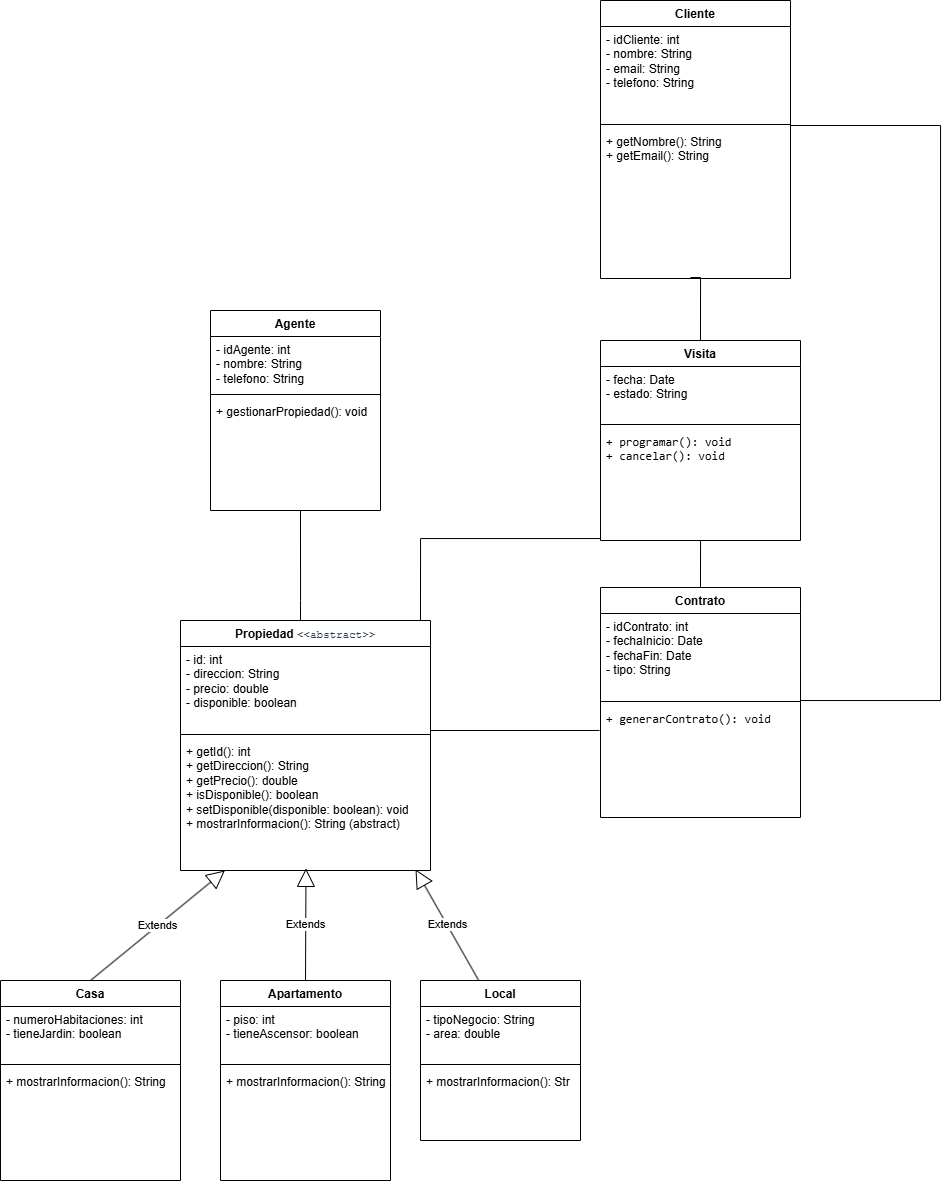

The diagram above was exported from draw.io. Its source (the exported page's mxGraphModel, read from the mxfile embedded in the PNG):
<mxGraphModel dx="1141" dy="673" grid="1" gridSize="10" guides="1" tooltips="1" connect="1" arrows="1" fold="1" page="1" pageScale="1" pageWidth="1169" pageHeight="827" math="0" shadow="0">
  <root>
    <mxCell id="0" />
    <mxCell id="1" parent="0" />
    <mxCell id="6RBY6QM6FC3GDiZwY8sD-1" parent="1" style="swimlane;fontStyle=1;align=center;verticalAlign=top;childLayout=stackLayout;horizontal=1;startSize=26;horizontalStack=0;resizeParent=1;resizeParentMax=0;resizeLast=0;collapsible=1;marginBottom=0;whiteSpace=wrap;html=1;" value="Propiedad&amp;nbsp;&lt;span style=&quot;background-color: transparent; color: rgb(44, 62, 80); font-family: &amp;quot;Courier New&amp;quot;, monospace; font-size: 0.9em; font-weight: 400;&quot;&gt;&amp;lt;&amp;lt;abstract&amp;gt;&amp;gt;&lt;/span&gt;" vertex="1">
      <mxGeometry height="250" width="250" x="480" y="630" as="geometry" />
    </mxCell>
    <mxCell id="6RBY6QM6FC3GDiZwY8sD-2" parent="6RBY6QM6FC3GDiZwY8sD-1" style="text;strokeColor=none;fillColor=none;align=left;verticalAlign=top;spacingLeft=4;spacingRight=4;overflow=hidden;rotatable=0;points=[[0,0.5],[1,0.5]];portConstraint=eastwest;whiteSpace=wrap;html=1;" value="&lt;div&gt;- id: int&lt;/div&gt;&lt;div&gt;- direccion: String&lt;/div&gt;&lt;div&gt;- precio: double&lt;/div&gt;&lt;div&gt;- disponible: boolean&lt;/div&gt;" vertex="1">
      <mxGeometry height="84" width="250" y="26" as="geometry" />
    </mxCell>
    <mxCell id="6RBY6QM6FC3GDiZwY8sD-3" parent="6RBY6QM6FC3GDiZwY8sD-1" style="line;strokeWidth=1;fillColor=none;align=left;verticalAlign=middle;spacingTop=-1;spacingLeft=3;spacingRight=3;rotatable=0;labelPosition=right;points=[];portConstraint=eastwest;strokeColor=inherit;" value="" vertex="1">
      <mxGeometry height="8" width="250" y="110" as="geometry" />
    </mxCell>
    <mxCell id="6RBY6QM6FC3GDiZwY8sD-4" parent="6RBY6QM6FC3GDiZwY8sD-1" style="text;strokeColor=none;fillColor=none;align=left;verticalAlign=top;spacingLeft=4;spacingRight=4;overflow=hidden;rotatable=0;points=[[0,0.5],[1,0.5]];portConstraint=eastwest;whiteSpace=wrap;html=1;" value="&lt;div&gt;+ getId(): int&lt;/div&gt;&lt;div&gt;+ getDireccion(): String&lt;/div&gt;&lt;div&gt;+ getPrecio(): double&lt;/div&gt;&lt;div&gt;+ isDisponible(): boolean&lt;/div&gt;&lt;div&gt;+ setDisponible(disponible: boolean): void&lt;/div&gt;&lt;div&gt;+ mostrarInformacion(): String (abstract)&lt;/div&gt;" vertex="1">
      <mxGeometry height="132" width="250" y="118" as="geometry" />
    </mxCell>
    <mxCell id="6RBY6QM6FC3GDiZwY8sD-5" parent="1" style="swimlane;fontStyle=1;align=center;verticalAlign=top;childLayout=stackLayout;horizontal=1;startSize=26;horizontalStack=0;resizeParent=1;resizeParentMax=0;resizeLast=0;collapsible=1;marginBottom=0;whiteSpace=wrap;html=1;" value="Casa" vertex="1">
      <mxGeometry height="200" width="180" x="300" y="990" as="geometry" />
    </mxCell>
    <mxCell id="6RBY6QM6FC3GDiZwY8sD-6" parent="6RBY6QM6FC3GDiZwY8sD-5" style="text;strokeColor=none;fillColor=none;align=left;verticalAlign=top;spacingLeft=4;spacingRight=4;overflow=hidden;rotatable=0;points=[[0,0.5],[1,0.5]];portConstraint=eastwest;whiteSpace=wrap;html=1;" value="- numeroHabitaciones: int&lt;br&gt;- tieneJardin: boolean" vertex="1">
      <mxGeometry height="54" width="180" y="26" as="geometry" />
    </mxCell>
    <mxCell id="6RBY6QM6FC3GDiZwY8sD-7" parent="6RBY6QM6FC3GDiZwY8sD-5" style="line;strokeWidth=1;fillColor=none;align=left;verticalAlign=middle;spacingTop=-1;spacingLeft=3;spacingRight=3;rotatable=0;labelPosition=right;points=[];portConstraint=eastwest;strokeColor=inherit;" value="" vertex="1">
      <mxGeometry height="8" width="180" y="80" as="geometry" />
    </mxCell>
    <mxCell id="6RBY6QM6FC3GDiZwY8sD-8" parent="6RBY6QM6FC3GDiZwY8sD-5" style="text;strokeColor=none;fillColor=none;align=left;verticalAlign=top;spacingLeft=4;spacingRight=4;overflow=hidden;rotatable=0;points=[[0,0.5],[1,0.5]];portConstraint=eastwest;whiteSpace=wrap;html=1;" value="+ mostrarInformacion(): String" vertex="1">
      <mxGeometry height="112" width="180" y="88" as="geometry" />
    </mxCell>
    <mxCell id="6RBY6QM6FC3GDiZwY8sD-10" edge="1" parent="1" source="6RBY6QM6FC3GDiZwY8sD-5" style="endArrow=block;endSize=16;endFill=0;html=1;rounded=0;exitX=0.5;exitY=0;exitDx=0;exitDy=0;" target="6RBY6QM6FC3GDiZwY8sD-4" value="Extends">
      <mxGeometry relative="1" width="160" as="geometry">
        <mxPoint x="415" y="910" as="sourcePoint" />
        <mxPoint x="575" y="910" as="targetPoint" />
      </mxGeometry>
    </mxCell>
    <mxCell id="6RBY6QM6FC3GDiZwY8sD-11" parent="1" style="swimlane;fontStyle=1;align=center;verticalAlign=top;childLayout=stackLayout;horizontal=1;startSize=26;horizontalStack=0;resizeParent=1;resizeParentMax=0;resizeLast=0;collapsible=1;marginBottom=0;whiteSpace=wrap;html=1;" value="Apartamento" vertex="1">
      <mxGeometry height="200" width="170" x="520" y="990" as="geometry" />
    </mxCell>
    <mxCell id="6RBY6QM6FC3GDiZwY8sD-12" parent="6RBY6QM6FC3GDiZwY8sD-11" style="text;strokeColor=none;fillColor=none;align=left;verticalAlign=top;spacingLeft=4;spacingRight=4;overflow=hidden;rotatable=0;points=[[0,0.5],[1,0.5]];portConstraint=eastwest;whiteSpace=wrap;html=1;" value="- piso: int&lt;br&gt;- tieneAscensor: boolean" vertex="1">
      <mxGeometry height="54" width="170" y="26" as="geometry" />
    </mxCell>
    <mxCell id="6RBY6QM6FC3GDiZwY8sD-13" parent="6RBY6QM6FC3GDiZwY8sD-11" style="line;strokeWidth=1;fillColor=none;align=left;verticalAlign=middle;spacingTop=-1;spacingLeft=3;spacingRight=3;rotatable=0;labelPosition=right;points=[];portConstraint=eastwest;strokeColor=inherit;" value="" vertex="1">
      <mxGeometry height="8" width="170" y="80" as="geometry" />
    </mxCell>
    <mxCell id="6RBY6QM6FC3GDiZwY8sD-14" parent="6RBY6QM6FC3GDiZwY8sD-11" style="text;strokeColor=none;fillColor=none;align=left;verticalAlign=top;spacingLeft=4;spacingRight=4;overflow=hidden;rotatable=0;points=[[0,0.5],[1,0.5]];portConstraint=eastwest;whiteSpace=wrap;html=1;" value="+ mostrarInformacion(): String&lt;br&gt;&lt;div&gt;&lt;br&gt;&lt;/div&gt;" vertex="1">
      <mxGeometry height="112" width="170" y="88" as="geometry" />
    </mxCell>
    <mxCell id="6RBY6QM6FC3GDiZwY8sD-15" edge="1" parent="1" source="6RBY6QM6FC3GDiZwY8sD-11" style="endArrow=block;endSize=16;endFill=0;html=1;rounded=0;exitX=0.5;exitY=0;exitDx=0;exitDy=0;entryX=0.502;entryY=0.984;entryDx=0;entryDy=0;entryPerimeter=0;" target="6RBY6QM6FC3GDiZwY8sD-4" value="Extends">
      <mxGeometry relative="1" width="160" as="geometry">
        <mxPoint x="435" y="940" as="sourcePoint" />
        <mxPoint x="509" y="880" as="targetPoint" />
      </mxGeometry>
    </mxCell>
    <mxCell id="6RBY6QM6FC3GDiZwY8sD-16" parent="1" style="swimlane;fontStyle=1;align=center;verticalAlign=top;childLayout=stackLayout;horizontal=1;startSize=26;horizontalStack=0;resizeParent=1;resizeParentMax=0;resizeLast=0;collapsible=1;marginBottom=0;whiteSpace=wrap;html=1;" value="Local" vertex="1">
      <mxGeometry height="160" width="160" x="720" y="990" as="geometry" />
    </mxCell>
    <mxCell id="6RBY6QM6FC3GDiZwY8sD-17" parent="6RBY6QM6FC3GDiZwY8sD-16" style="text;strokeColor=none;fillColor=none;align=left;verticalAlign=top;spacingLeft=4;spacingRight=4;overflow=hidden;rotatable=0;points=[[0,0.5],[1,0.5]];portConstraint=eastwest;whiteSpace=wrap;html=1;" value="- tipoNegocio: String&lt;br&gt;- area: double" vertex="1">
      <mxGeometry height="54" width="160" y="26" as="geometry" />
    </mxCell>
    <mxCell id="6RBY6QM6FC3GDiZwY8sD-18" parent="6RBY6QM6FC3GDiZwY8sD-16" style="line;strokeWidth=1;fillColor=none;align=left;verticalAlign=middle;spacingTop=-1;spacingLeft=3;spacingRight=3;rotatable=0;labelPosition=right;points=[];portConstraint=eastwest;strokeColor=inherit;" value="" vertex="1">
      <mxGeometry height="8" width="160" y="80" as="geometry" />
    </mxCell>
    <mxCell id="6RBY6QM6FC3GDiZwY8sD-19" parent="6RBY6QM6FC3GDiZwY8sD-16" style="text;strokeColor=none;fillColor=none;align=left;verticalAlign=top;spacingLeft=4;spacingRight=4;overflow=hidden;rotatable=0;points=[[0,0.5],[1,0.5]];portConstraint=eastwest;whiteSpace=wrap;html=1;" value="+ mostrarInformacion(): Str" vertex="1">
      <mxGeometry height="72" width="160" y="88" as="geometry" />
    </mxCell>
    <mxCell id="6RBY6QM6FC3GDiZwY8sD-20" edge="1" parent="1" source="6RBY6QM6FC3GDiZwY8sD-16" style="endArrow=block;endSize=16;endFill=0;html=1;rounded=0;exitX=0.364;exitY=0;exitDx=0;exitDy=0;entryX=0.94;entryY=0.992;entryDx=0;entryDy=0;entryPerimeter=0;exitPerimeter=0;" target="6RBY6QM6FC3GDiZwY8sD-4" value="Extends">
      <mxGeometry relative="1" width="160" as="geometry">
        <mxPoint x="799" y="962" as="sourcePoint" />
        <mxPoint x="705" y="900" as="targetPoint" />
      </mxGeometry>
    </mxCell>
    <mxCell id="6RBY6QM6FC3GDiZwY8sD-21" parent="1" style="swimlane;fontStyle=1;align=center;verticalAlign=top;childLayout=stackLayout;horizontal=1;startSize=26;horizontalStack=0;resizeParent=1;resizeParentMax=0;resizeLast=0;collapsible=1;marginBottom=0;whiteSpace=wrap;html=1;" value="Cliente" vertex="1">
      <mxGeometry height="278" width="190" x="900" y="10" as="geometry" />
    </mxCell>
    <mxCell id="6RBY6QM6FC3GDiZwY8sD-22" parent="6RBY6QM6FC3GDiZwY8sD-21" style="text;strokeColor=none;fillColor=none;align=left;verticalAlign=top;spacingLeft=4;spacingRight=4;overflow=hidden;rotatable=0;points=[[0,0.5],[1,0.5]];portConstraint=eastwest;whiteSpace=wrap;html=1;" value="- idCliente: int&lt;br&gt;- nombre: String&lt;br&gt;- email: String&lt;br&gt;- telefono: String" vertex="1">
      <mxGeometry height="94" width="190" y="26" as="geometry" />
    </mxCell>
    <mxCell id="6RBY6QM6FC3GDiZwY8sD-23" parent="6RBY6QM6FC3GDiZwY8sD-21" style="line;strokeWidth=1;fillColor=none;align=left;verticalAlign=middle;spacingTop=-1;spacingLeft=3;spacingRight=3;rotatable=0;labelPosition=right;points=[];portConstraint=eastwest;strokeColor=inherit;" value="" vertex="1">
      <mxGeometry height="8" width="190" y="120" as="geometry" />
    </mxCell>
    <mxCell id="6RBY6QM6FC3GDiZwY8sD-24" parent="6RBY6QM6FC3GDiZwY8sD-21" style="text;strokeColor=none;fillColor=none;align=left;verticalAlign=top;spacingLeft=4;spacingRight=4;overflow=hidden;rotatable=0;points=[[0,0.5],[1,0.5]];portConstraint=eastwest;whiteSpace=wrap;html=1;" value="+ getNombre(): String&lt;br&gt;+ getEmail(): String" vertex="1">
      <mxGeometry height="150" width="190" y="128" as="geometry" />
    </mxCell>
    <mxCell id="TVEVPt9wUYXwYCD6NY2Y-54" edge="1" parent="6RBY6QM6FC3GDiZwY8sD-21" style="endArrow=none;html=1;edgeStyle=orthogonalEdgeStyle;rounded=0;entryX=0.5;entryY=0;entryDx=0;entryDy=0;" target="iB0B-K4LOXXWilr3e1zI-16" value="">
      <mxGeometry relative="1" as="geometry">
        <Array as="points">
          <mxPoint x="100" y="277" />
        </Array>
        <mxPoint x="90" y="277" as="sourcePoint" />
        <mxPoint x="250" y="277" as="targetPoint" />
      </mxGeometry>
    </mxCell>
    <mxCell id="iB0B-K4LOXXWilr3e1zI-1" parent="1" style="swimlane;fontStyle=1;align=center;verticalAlign=top;childLayout=stackLayout;horizontal=1;startSize=26;horizontalStack=0;resizeParent=1;resizeParentMax=0;resizeLast=0;collapsible=1;marginBottom=0;whiteSpace=wrap;html=1;" value="Agente" vertex="1">
      <mxGeometry height="200" width="170" x="510" y="320" as="geometry" />
    </mxCell>
    <mxCell id="iB0B-K4LOXXWilr3e1zI-2" parent="iB0B-K4LOXXWilr3e1zI-1" style="text;strokeColor=none;fillColor=none;align=left;verticalAlign=top;spacingLeft=4;spacingRight=4;overflow=hidden;rotatable=0;points=[[0,0.5],[1,0.5]];portConstraint=eastwest;whiteSpace=wrap;html=1;" value="- idAgente: int&lt;br&gt;- nombre: String&lt;br&gt;- telefono: String" vertex="1">
      <mxGeometry height="54" width="170" y="26" as="geometry" />
    </mxCell>
    <mxCell id="iB0B-K4LOXXWilr3e1zI-3" parent="iB0B-K4LOXXWilr3e1zI-1" style="line;strokeWidth=1;fillColor=none;align=left;verticalAlign=middle;spacingTop=-1;spacingLeft=3;spacingRight=3;rotatable=0;labelPosition=right;points=[];portConstraint=eastwest;strokeColor=inherit;" value="" vertex="1">
      <mxGeometry height="8" width="170" y="80" as="geometry" />
    </mxCell>
    <mxCell id="iB0B-K4LOXXWilr3e1zI-4" parent="iB0B-K4LOXXWilr3e1zI-1" style="text;strokeColor=none;fillColor=none;align=left;verticalAlign=top;spacingLeft=4;spacingRight=4;overflow=hidden;rotatable=0;points=[[0,0.5],[1,0.5]];portConstraint=eastwest;whiteSpace=wrap;html=1;" value="+ gestionarPropiedad(): void" vertex="1">
      <mxGeometry height="112" width="170" y="88" as="geometry" />
    </mxCell>
    <mxCell id="iB0B-K4LOXXWilr3e1zI-13" edge="1" parent="iB0B-K4LOXXWilr3e1zI-1" source="iB0B-K4LOXXWilr3e1zI-2" style="edgeStyle=orthogonalEdgeStyle;rounded=0;orthogonalLoop=1;jettySize=auto;html=1;exitX=1;exitY=0.5;exitDx=0;exitDy=0;" target="iB0B-K4LOXXWilr3e1zI-2">
      <mxGeometry relative="1" as="geometry" />
    </mxCell>
    <mxCell id="iB0B-K4LOXXWilr3e1zI-16" parent="1" style="swimlane;fontStyle=1;align=center;verticalAlign=top;childLayout=stackLayout;horizontal=1;startSize=26;horizontalStack=0;resizeParent=1;resizeParentMax=0;resizeLast=0;collapsible=1;marginBottom=0;whiteSpace=wrap;html=1;" value="Visita" vertex="1">
      <mxGeometry height="200" width="200" x="900" y="350" as="geometry" />
    </mxCell>
    <mxCell id="iB0B-K4LOXXWilr3e1zI-17" parent="iB0B-K4LOXXWilr3e1zI-16" style="text;strokeColor=none;fillColor=none;align=left;verticalAlign=top;spacingLeft=4;spacingRight=4;overflow=hidden;rotatable=0;points=[[0,0.5],[1,0.5]];portConstraint=eastwest;whiteSpace=wrap;html=1;" value="- fecha: Date&lt;br&gt;- estado: String" vertex="1">
      <mxGeometry height="54" width="200" y="26" as="geometry" />
    </mxCell>
    <mxCell id="iB0B-K4LOXXWilr3e1zI-18" parent="iB0B-K4LOXXWilr3e1zI-16" style="line;strokeWidth=1;fillColor=none;align=left;verticalAlign=middle;spacingTop=-1;spacingLeft=3;spacingRight=3;rotatable=0;labelPosition=right;points=[];portConstraint=eastwest;strokeColor=inherit;" value="" vertex="1">
      <mxGeometry height="8" width="200" y="80" as="geometry" />
    </mxCell>
    <mxCell id="iB0B-K4LOXXWilr3e1zI-19" parent="iB0B-K4LOXXWilr3e1zI-16" style="text;strokeColor=none;fillColor=none;align=left;verticalAlign=top;spacingLeft=4;spacingRight=4;overflow=hidden;rotatable=0;points=[[0,0.5],[1,0.5]];portConstraint=eastwest;whiteSpace=wrap;html=1;" value="&lt;div class=&quot;cm-content q9tKkq_readonly&quot; style=&quot;font-family: monospace; white-space: pre;&quot;&gt;+ programar(): void&lt;/div&gt;&lt;div class=&quot;cm-content q9tKkq_readonly&quot; style=&quot;font-family: monospace; white-space: pre;&quot;&gt;+ cancelar(): void&lt;/div&gt;" vertex="1">
      <mxGeometry height="112" width="200" y="88" as="geometry" />
    </mxCell>
    <mxCell id="iB0B-K4LOXXWilr3e1zI-20" edge="1" parent="iB0B-K4LOXXWilr3e1zI-16" source="iB0B-K4LOXXWilr3e1zI-17" style="edgeStyle=orthogonalEdgeStyle;rounded=0;orthogonalLoop=1;jettySize=auto;html=1;exitX=1;exitY=0.5;exitDx=0;exitDy=0;" target="iB0B-K4LOXXWilr3e1zI-17">
      <mxGeometry relative="1" as="geometry" />
    </mxCell>
    <mxCell id="iB0B-K4LOXXWilr3e1zI-21" parent="1" style="swimlane;fontStyle=1;align=center;verticalAlign=top;childLayout=stackLayout;horizontal=1;startSize=26;horizontalStack=0;resizeParent=1;resizeParentMax=0;resizeLast=0;collapsible=1;marginBottom=0;whiteSpace=wrap;html=1;" value="Contrato" vertex="1">
      <mxGeometry height="230" width="200" x="900" y="597" as="geometry" />
    </mxCell>
    <mxCell id="iB0B-K4LOXXWilr3e1zI-22" parent="iB0B-K4LOXXWilr3e1zI-21" style="text;strokeColor=none;fillColor=none;align=left;verticalAlign=top;spacingLeft=4;spacingRight=4;overflow=hidden;rotatable=0;points=[[0,0.5],[1,0.5]];portConstraint=eastwest;whiteSpace=wrap;html=1;" value="- idContrato: int&lt;br&gt;- fechaInicio: Date&lt;br&gt;- fechaFin: Date&lt;br&gt;- tipo: String" vertex="1">
      <mxGeometry height="84" width="200" y="26" as="geometry" />
    </mxCell>
    <mxCell id="iB0B-K4LOXXWilr3e1zI-23" parent="iB0B-K4LOXXWilr3e1zI-21" style="line;strokeWidth=1;fillColor=none;align=left;verticalAlign=middle;spacingTop=-1;spacingLeft=3;spacingRight=3;rotatable=0;labelPosition=right;points=[];portConstraint=eastwest;strokeColor=inherit;" value="" vertex="1">
      <mxGeometry height="8" width="200" y="110" as="geometry" />
    </mxCell>
    <mxCell id="iB0B-K4LOXXWilr3e1zI-25" edge="1" parent="iB0B-K4LOXXWilr3e1zI-21" source="iB0B-K4LOXXWilr3e1zI-22" style="edgeStyle=orthogonalEdgeStyle;rounded=0;orthogonalLoop=1;jettySize=auto;html=1;exitX=1;exitY=0.5;exitDx=0;exitDy=0;" target="iB0B-K4LOXXWilr3e1zI-22">
      <mxGeometry relative="1" as="geometry" />
    </mxCell>
    <mxCell id="iB0B-K4LOXXWilr3e1zI-24" parent="iB0B-K4LOXXWilr3e1zI-21" style="text;strokeColor=none;fillColor=none;align=left;verticalAlign=top;spacingLeft=4;spacingRight=4;overflow=hidden;rotatable=0;points=[[0,0.5],[1,0.5]];portConstraint=eastwest;whiteSpace=wrap;html=1;" value="&lt;span style=&quot;font-family: monospace; white-space: pre;&quot;&gt;+ generarContrato(): void&lt;/span&gt;" vertex="1">
      <mxGeometry height="112" width="200" y="118" as="geometry" />
    </mxCell>
    <mxCell id="TVEVPt9wUYXwYCD6NY2Y-37" edge="1" parent="1" style="endArrow=none;html=1;edgeStyle=orthogonalEdgeStyle;rounded=0;" value="">
      <mxGeometry relative="1" as="geometry">
        <Array as="points">
          <mxPoint x="600" y="610" />
          <mxPoint x="600" y="610" />
        </Array>
        <mxPoint x="600" y="520" as="sourcePoint" />
        <mxPoint x="600" y="630" as="targetPoint" />
      </mxGeometry>
    </mxCell>
    <mxCell id="TVEVPt9wUYXwYCD6NY2Y-40" edge="1" parent="1" style="endArrow=none;html=1;edgeStyle=orthogonalEdgeStyle;rounded=0;" value="">
      <mxGeometry relative="1" as="geometry">
        <Array as="points">
          <mxPoint x="900" y="548" />
          <mxPoint x="720" y="548" />
        </Array>
        <mxPoint x="900" y="540" as="sourcePoint" />
        <mxPoint x="720" y="630" as="targetPoint" />
      </mxGeometry>
    </mxCell>
    <mxCell id="TVEVPt9wUYXwYCD6NY2Y-45" edge="1" parent="1" style="endArrow=none;html=1;edgeStyle=orthogonalEdgeStyle;rounded=0;entryX=-0.005;entryY=0.223;entryDx=0;entryDy=0;entryPerimeter=0;" target="iB0B-K4LOXXWilr3e1zI-24" value="">
      <mxGeometry relative="1" as="geometry">
        <mxPoint x="730" y="740" as="sourcePoint" />
        <mxPoint x="890" y="740" as="targetPoint" />
      </mxGeometry>
    </mxCell>
    <mxCell id="TVEVPt9wUYXwYCD6NY2Y-48" edge="1" parent="1" style="endArrow=none;html=1;edgeStyle=orthogonalEdgeStyle;rounded=0;entryX=1;entryY=0.607;entryDx=0;entryDy=0;entryPerimeter=0;" value="">
      <mxGeometry relative="1" as="geometry">
        <Array as="points">
          <mxPoint x="1090" y="135" />
          <mxPoint x="1240" y="135" />
          <mxPoint x="1240" y="710" />
          <mxPoint x="1100" y="710" />
        </Array>
        <mxPoint x="1090" y="136.96" as="sourcePoint" />
        <mxPoint x="1100" y="680.9480000000001" as="targetPoint" />
      </mxGeometry>
    </mxCell>
    <mxCell id="TVEVPt9wUYXwYCD6NY2Y-57" edge="1" parent="1" style="endArrow=none;html=1;edgeStyle=orthogonalEdgeStyle;rounded=0;entryX=0.5;entryY=0;entryDx=0;entryDy=0;" target="iB0B-K4LOXXWilr3e1zI-21" value="">
      <mxGeometry relative="1" as="geometry">
        <Array as="points">
          <mxPoint x="1000" y="550" />
        </Array>
        <mxPoint x="989.99" y="550" as="sourcePoint" />
        <mxPoint x="999.99" y="613" as="targetPoint" />
      </mxGeometry>
    </mxCell>
  </root>
</mxGraphModel>